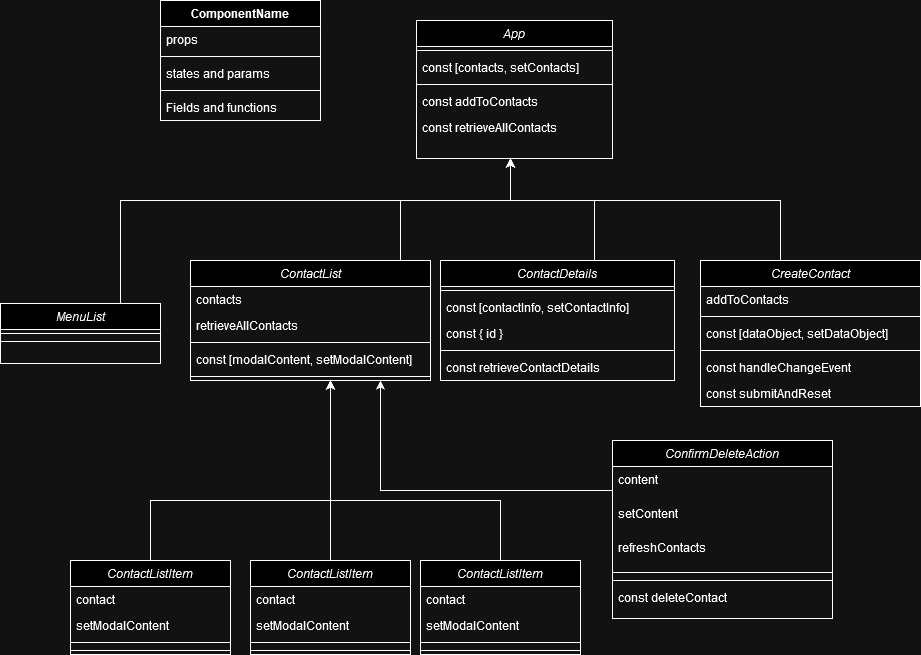

The diagram above was exported from draw.io. Its source (the exported page's mxGraphModel, read from the mxfile embedded in the PNG):
<mxGraphModel dx="2261" dy="774" grid="1" gridSize="10" guides="1" tooltips="1" connect="1" arrows="1" fold="1" page="1" pageScale="1" pageWidth="827" pageHeight="1169" math="0" shadow="0">
  <root>
    <mxCell id="WIyWlLk6GJQsqaUBKTNV-0" />
    <mxCell id="WIyWlLk6GJQsqaUBKTNV-1" parent="WIyWlLk6GJQsqaUBKTNV-0" />
    <mxCell id="zkfFHV4jXpPFQw0GAbJ--0" value="App" style="swimlane;fontStyle=2;align=center;verticalAlign=top;childLayout=stackLayout;horizontal=1;startSize=26;horizontalStack=0;resizeParent=1;resizeLast=0;collapsible=1;marginBottom=0;rounded=0;shadow=0;strokeWidth=1;" parent="WIyWlLk6GJQsqaUBKTNV-1" vertex="1">
      <mxGeometry x="316" y="30" width="196" height="138" as="geometry">
        <mxRectangle x="230" y="140" width="160" height="26" as="alternateBounds" />
      </mxGeometry>
    </mxCell>
    <mxCell id="OYnkGJoNF9ZU12kn89GX-24" value="" style="line;strokeWidth=1;fillColor=none;align=left;verticalAlign=middle;spacingTop=-1;spacingLeft=3;spacingRight=3;rotatable=0;labelPosition=right;points=[];portConstraint=eastwest;strokeColor=inherit;" vertex="1" parent="zkfFHV4jXpPFQw0GAbJ--0">
      <mxGeometry y="26" width="196" height="8" as="geometry" />
    </mxCell>
    <mxCell id="1z3AmAF0cF7y_BtIDkXV-24" value="const [contacts, setContacts]" style="text;strokeColor=none;fillColor=none;align=left;verticalAlign=top;spacingLeft=4;spacingRight=4;overflow=hidden;rotatable=0;points=[[0,0.5],[1,0.5]];portConstraint=eastwest;whiteSpace=wrap;html=1;" parent="zkfFHV4jXpPFQw0GAbJ--0" vertex="1">
      <mxGeometry y="34" width="196" height="26" as="geometry" />
    </mxCell>
    <mxCell id="zkfFHV4jXpPFQw0GAbJ--4" value="" style="line;html=1;strokeWidth=1;align=left;verticalAlign=middle;spacingTop=-1;spacingLeft=3;spacingRight=3;rotatable=0;labelPosition=right;points=[];portConstraint=eastwest;" parent="zkfFHV4jXpPFQw0GAbJ--0" vertex="1">
      <mxGeometry y="60" width="196" height="8" as="geometry" />
    </mxCell>
    <mxCell id="1z3AmAF0cF7y_BtIDkXV-26" value="const addToContacts" style="text;strokeColor=none;fillColor=none;align=left;verticalAlign=top;spacingLeft=4;spacingRight=4;overflow=hidden;rotatable=0;points=[[0,0.5],[1,0.5]];portConstraint=eastwest;whiteSpace=wrap;html=1;" parent="zkfFHV4jXpPFQw0GAbJ--0" vertex="1">
      <mxGeometry y="68" width="196" height="26" as="geometry" />
    </mxCell>
    <mxCell id="1z3AmAF0cF7y_BtIDkXV-32" value="const retrieveAllContacts" style="text;strokeColor=none;fillColor=none;align=left;verticalAlign=top;spacingLeft=4;spacingRight=4;overflow=hidden;rotatable=0;points=[[0,0.5],[1,0.5]];portConstraint=eastwest;whiteSpace=wrap;html=1;" parent="zkfFHV4jXpPFQw0GAbJ--0" vertex="1">
      <mxGeometry y="94" width="196" height="26" as="geometry" />
    </mxCell>
    <mxCell id="1z3AmAF0cF7y_BtIDkXV-3" style="edgeStyle=orthogonalEdgeStyle;rounded=0;orthogonalLoop=1;jettySize=auto;html=1;" parent="WIyWlLk6GJQsqaUBKTNV-1" source="1z3AmAF0cF7y_BtIDkXV-0" target="zkfFHV4jXpPFQw0GAbJ--0" edge="1">
      <mxGeometry relative="1" as="geometry">
        <Array as="points">
          <mxPoint x="20" y="210" />
          <mxPoint x="410" y="210" />
        </Array>
      </mxGeometry>
    </mxCell>
    <mxCell id="1z3AmAF0cF7y_BtIDkXV-0" value="MenuList" style="swimlane;fontStyle=2;align=center;verticalAlign=top;childLayout=stackLayout;horizontal=1;startSize=26;horizontalStack=0;resizeParent=1;resizeLast=0;collapsible=1;marginBottom=0;rounded=0;shadow=0;strokeWidth=1;" parent="WIyWlLk6GJQsqaUBKTNV-1" vertex="1">
      <mxGeometry x="-100" y="313" width="160" height="60" as="geometry">
        <mxRectangle x="230" y="140" width="160" height="26" as="alternateBounds" />
      </mxGeometry>
    </mxCell>
    <mxCell id="1z3AmAF0cF7y_BtIDkXV-2" value="" style="line;html=1;strokeWidth=1;align=left;verticalAlign=middle;spacingTop=-1;spacingLeft=3;spacingRight=3;rotatable=0;labelPosition=right;points=[];portConstraint=eastwest;" parent="1z3AmAF0cF7y_BtIDkXV-0" vertex="1">
      <mxGeometry y="26" width="160" height="8" as="geometry" />
    </mxCell>
    <mxCell id="OYnkGJoNF9ZU12kn89GX-33" value="" style="line;strokeWidth=1;fillColor=none;align=left;verticalAlign=middle;spacingTop=-1;spacingLeft=3;spacingRight=3;rotatable=0;labelPosition=right;points=[];portConstraint=eastwest;strokeColor=inherit;" vertex="1" parent="1z3AmAF0cF7y_BtIDkXV-0">
      <mxGeometry y="34" width="160" height="8" as="geometry" />
    </mxCell>
    <mxCell id="1z3AmAF0cF7y_BtIDkXV-7" style="edgeStyle=orthogonalEdgeStyle;rounded=0;orthogonalLoop=1;jettySize=auto;html=1;" parent="WIyWlLk6GJQsqaUBKTNV-1" source="1z3AmAF0cF7y_BtIDkXV-4" target="zkfFHV4jXpPFQw0GAbJ--0" edge="1">
      <mxGeometry relative="1" as="geometry">
        <Array as="points">
          <mxPoint x="300" y="210" />
          <mxPoint x="410" y="210" />
        </Array>
      </mxGeometry>
    </mxCell>
    <mxCell id="1z3AmAF0cF7y_BtIDkXV-4" value="ContactList" style="swimlane;fontStyle=2;align=center;verticalAlign=top;childLayout=stackLayout;horizontal=1;startSize=26;horizontalStack=0;resizeParent=1;resizeLast=0;collapsible=1;marginBottom=0;rounded=0;shadow=0;strokeWidth=1;" parent="WIyWlLk6GJQsqaUBKTNV-1" vertex="1">
      <mxGeometry x="90" y="270" width="240" height="120" as="geometry">
        <mxRectangle x="230" y="140" width="160" height="26" as="alternateBounds" />
      </mxGeometry>
    </mxCell>
    <mxCell id="1z3AmAF0cF7y_BtIDkXV-25" value="contacts" style="text;strokeColor=none;fillColor=none;align=left;verticalAlign=top;spacingLeft=4;spacingRight=4;overflow=hidden;rotatable=0;points=[[0,0.5],[1,0.5]];portConstraint=eastwest;whiteSpace=wrap;html=1;" parent="1z3AmAF0cF7y_BtIDkXV-4" vertex="1">
      <mxGeometry y="26" width="240" height="26" as="geometry" />
    </mxCell>
    <mxCell id="OYnkGJoNF9ZU12kn89GX-16" value="retrieveAllContacts" style="text;strokeColor=none;fillColor=none;align=left;verticalAlign=top;spacingLeft=4;spacingRight=4;overflow=hidden;rotatable=0;points=[[0,0.5],[1,0.5]];portConstraint=eastwest;whiteSpace=wrap;html=1;" vertex="1" parent="1z3AmAF0cF7y_BtIDkXV-4">
      <mxGeometry y="52" width="240" height="26" as="geometry" />
    </mxCell>
    <mxCell id="OYnkGJoNF9ZU12kn89GX-27" value="" style="line;strokeWidth=1;fillColor=none;align=left;verticalAlign=middle;spacingTop=-1;spacingLeft=3;spacingRight=3;rotatable=0;labelPosition=right;points=[];portConstraint=eastwest;strokeColor=inherit;" vertex="1" parent="1z3AmAF0cF7y_BtIDkXV-4">
      <mxGeometry y="78" width="240" height="8" as="geometry" />
    </mxCell>
    <mxCell id="OYnkGJoNF9ZU12kn89GX-28" value="const [modalContent, setModalContent]" style="text;strokeColor=none;fillColor=none;align=left;verticalAlign=top;spacingLeft=4;spacingRight=4;overflow=hidden;rotatable=0;points=[[0,0.5],[1,0.5]];portConstraint=eastwest;whiteSpace=wrap;html=1;" vertex="1" parent="1z3AmAF0cF7y_BtIDkXV-4">
      <mxGeometry y="86" width="240" height="26" as="geometry" />
    </mxCell>
    <mxCell id="1z3AmAF0cF7y_BtIDkXV-6" value="" style="line;html=1;strokeWidth=1;align=left;verticalAlign=middle;spacingTop=-1;spacingLeft=3;spacingRight=3;rotatable=0;labelPosition=right;points=[];portConstraint=eastwest;" parent="1z3AmAF0cF7y_BtIDkXV-4" vertex="1">
      <mxGeometry y="112" width="240" height="8" as="geometry" />
    </mxCell>
    <mxCell id="1z3AmAF0cF7y_BtIDkXV-11" style="edgeStyle=orthogonalEdgeStyle;rounded=0;orthogonalLoop=1;jettySize=auto;html=1;" parent="WIyWlLk6GJQsqaUBKTNV-1" source="1z3AmAF0cF7y_BtIDkXV-8" target="zkfFHV4jXpPFQw0GAbJ--0" edge="1">
      <mxGeometry relative="1" as="geometry">
        <Array as="points">
          <mxPoint x="494" y="210" />
          <mxPoint x="410" y="210" />
        </Array>
      </mxGeometry>
    </mxCell>
    <mxCell id="1z3AmAF0cF7y_BtIDkXV-8" value="ContactDetails" style="swimlane;fontStyle=2;align=center;verticalAlign=top;childLayout=stackLayout;horizontal=1;startSize=26;horizontalStack=0;resizeParent=1;resizeLast=0;collapsible=1;marginBottom=0;rounded=0;shadow=0;strokeWidth=1;" parent="WIyWlLk6GJQsqaUBKTNV-1" vertex="1">
      <mxGeometry x="340" y="270" width="234" height="120" as="geometry">
        <mxRectangle x="230" y="140" width="160" height="26" as="alternateBounds" />
      </mxGeometry>
    </mxCell>
    <mxCell id="OYnkGJoNF9ZU12kn89GX-25" value="" style="line;strokeWidth=1;fillColor=none;align=left;verticalAlign=middle;spacingTop=-1;spacingLeft=3;spacingRight=3;rotatable=0;labelPosition=right;points=[];portConstraint=eastwest;strokeColor=inherit;" vertex="1" parent="1z3AmAF0cF7y_BtIDkXV-8">
      <mxGeometry y="26" width="234" height="8" as="geometry" />
    </mxCell>
    <mxCell id="1z3AmAF0cF7y_BtIDkXV-29" value="const [contactInfo, setContactInfo]" style="text;strokeColor=none;fillColor=none;align=left;verticalAlign=top;spacingLeft=4;spacingRight=4;overflow=hidden;rotatable=0;points=[[0,0.5],[1,0.5]];portConstraint=eastwest;whiteSpace=wrap;html=1;" parent="1z3AmAF0cF7y_BtIDkXV-8" vertex="1">
      <mxGeometry y="34" width="234" height="26" as="geometry" />
    </mxCell>
    <mxCell id="OYnkGJoNF9ZU12kn89GX-1" value="const { id }" style="text;strokeColor=none;fillColor=none;align=left;verticalAlign=top;spacingLeft=4;spacingRight=4;overflow=hidden;rotatable=0;points=[[0,0.5],[1,0.5]];portConstraint=eastwest;whiteSpace=wrap;html=1;" vertex="1" parent="1z3AmAF0cF7y_BtIDkXV-8">
      <mxGeometry y="60" width="234" height="26" as="geometry" />
    </mxCell>
    <mxCell id="1z3AmAF0cF7y_BtIDkXV-10" value="" style="line;html=1;strokeWidth=1;align=left;verticalAlign=middle;spacingTop=-1;spacingLeft=3;spacingRight=3;rotatable=0;labelPosition=right;points=[];portConstraint=eastwest;" parent="1z3AmAF0cF7y_BtIDkXV-8" vertex="1">
      <mxGeometry y="86" width="234" height="8" as="geometry" />
    </mxCell>
    <mxCell id="1z3AmAF0cF7y_BtIDkXV-31" value="const retrieveContactDetails" style="text;strokeColor=none;fillColor=none;align=left;verticalAlign=top;spacingLeft=4;spacingRight=4;overflow=hidden;rotatable=0;points=[[0,0.5],[1,0.5]];portConstraint=eastwest;whiteSpace=wrap;html=1;" parent="1z3AmAF0cF7y_BtIDkXV-8" vertex="1">
      <mxGeometry y="94" width="234" height="26" as="geometry" />
    </mxCell>
    <mxCell id="1z3AmAF0cF7y_BtIDkXV-15" style="edgeStyle=orthogonalEdgeStyle;rounded=0;orthogonalLoop=1;jettySize=auto;html=1;" parent="WIyWlLk6GJQsqaUBKTNV-1" source="1z3AmAF0cF7y_BtIDkXV-12" target="zkfFHV4jXpPFQw0GAbJ--0" edge="1">
      <mxGeometry relative="1" as="geometry">
        <Array as="points">
          <mxPoint x="680" y="210" />
          <mxPoint x="410" y="210" />
        </Array>
      </mxGeometry>
    </mxCell>
    <mxCell id="1z3AmAF0cF7y_BtIDkXV-12" value="CreateContact" style="swimlane;fontStyle=2;align=center;verticalAlign=top;childLayout=stackLayout;horizontal=1;startSize=26;horizontalStack=0;resizeParent=1;resizeLast=0;collapsible=1;marginBottom=0;rounded=0;shadow=0;strokeWidth=1;" parent="WIyWlLk6GJQsqaUBKTNV-1" vertex="1">
      <mxGeometry x="600" y="270" width="220" height="146" as="geometry">
        <mxRectangle x="230" y="140" width="160" height="26" as="alternateBounds" />
      </mxGeometry>
    </mxCell>
    <mxCell id="1z3AmAF0cF7y_BtIDkXV-28" value="addToContacts" style="text;strokeColor=none;fillColor=none;align=left;verticalAlign=top;spacingLeft=4;spacingRight=4;overflow=hidden;rotatable=0;points=[[0,0.5],[1,0.5]];portConstraint=eastwest;whiteSpace=wrap;html=1;" parent="1z3AmAF0cF7y_BtIDkXV-12" vertex="1">
      <mxGeometry y="26" width="220" height="26" as="geometry" />
    </mxCell>
    <mxCell id="OYnkGJoNF9ZU12kn89GX-26" value="" style="line;strokeWidth=1;fillColor=none;align=left;verticalAlign=middle;spacingTop=-1;spacingLeft=3;spacingRight=3;rotatable=0;labelPosition=right;points=[];portConstraint=eastwest;strokeColor=inherit;" vertex="1" parent="1z3AmAF0cF7y_BtIDkXV-12">
      <mxGeometry y="52" width="220" height="8" as="geometry" />
    </mxCell>
    <mxCell id="1z3AmAF0cF7y_BtIDkXV-27" value="const [dataObject, setDataObject]" style="text;strokeColor=none;fillColor=none;align=left;verticalAlign=top;spacingLeft=4;spacingRight=4;overflow=hidden;rotatable=0;points=[[0,0.5],[1,0.5]];portConstraint=eastwest;whiteSpace=wrap;html=1;" parent="1z3AmAF0cF7y_BtIDkXV-12" vertex="1">
      <mxGeometry y="60" width="220" height="26" as="geometry" />
    </mxCell>
    <mxCell id="1z3AmAF0cF7y_BtIDkXV-14" value="" style="line;html=1;strokeWidth=1;align=left;verticalAlign=middle;spacingTop=-1;spacingLeft=3;spacingRight=3;rotatable=0;labelPosition=right;points=[];portConstraint=eastwest;" parent="1z3AmAF0cF7y_BtIDkXV-12" vertex="1">
      <mxGeometry y="86" width="220" height="8" as="geometry" />
    </mxCell>
    <mxCell id="OYnkGJoNF9ZU12kn89GX-0" value="const handleChangeEvent" style="text;strokeColor=none;fillColor=none;align=left;verticalAlign=top;spacingLeft=4;spacingRight=4;overflow=hidden;rotatable=0;points=[[0,0.5],[1,0.5]];portConstraint=eastwest;whiteSpace=wrap;html=1;" vertex="1" parent="1z3AmAF0cF7y_BtIDkXV-12">
      <mxGeometry y="94" width="220" height="26" as="geometry" />
    </mxCell>
    <mxCell id="1z3AmAF0cF7y_BtIDkXV-34" value="const submitAndReset" style="text;strokeColor=none;fillColor=none;align=left;verticalAlign=top;spacingLeft=4;spacingRight=4;overflow=hidden;rotatable=0;points=[[0,0.5],[1,0.5]];portConstraint=eastwest;whiteSpace=wrap;html=1;" parent="1z3AmAF0cF7y_BtIDkXV-12" vertex="1">
      <mxGeometry y="120" width="220" height="26" as="geometry" />
    </mxCell>
    <mxCell id="1z3AmAF0cF7y_BtIDkXV-18" style="edgeStyle=orthogonalEdgeStyle;rounded=0;orthogonalLoop=1;jettySize=auto;html=1;" parent="WIyWlLk6GJQsqaUBKTNV-1" source="1z3AmAF0cF7y_BtIDkXV-16" target="1z3AmAF0cF7y_BtIDkXV-4" edge="1">
      <mxGeometry relative="1" as="geometry">
        <Array as="points">
          <mxPoint x="50" y="510" />
          <mxPoint x="230" y="510" />
        </Array>
      </mxGeometry>
    </mxCell>
    <mxCell id="1z3AmAF0cF7y_BtIDkXV-16" value="ContactListItem" style="swimlane;fontStyle=2;align=center;verticalAlign=top;childLayout=stackLayout;horizontal=1;startSize=26;horizontalStack=0;resizeParent=1;resizeLast=0;collapsible=1;marginBottom=0;rounded=0;shadow=0;strokeWidth=1;" parent="WIyWlLk6GJQsqaUBKTNV-1" vertex="1">
      <mxGeometry x="-30" y="570" width="160" height="94" as="geometry">
        <mxRectangle x="230" y="140" width="160" height="26" as="alternateBounds" />
      </mxGeometry>
    </mxCell>
    <mxCell id="1z3AmAF0cF7y_BtIDkXV-33" value="contact" style="text;strokeColor=none;fillColor=none;align=left;verticalAlign=top;spacingLeft=4;spacingRight=4;overflow=hidden;rotatable=0;points=[[0,0.5],[1,0.5]];portConstraint=eastwest;whiteSpace=wrap;html=1;" parent="1z3AmAF0cF7y_BtIDkXV-16" vertex="1">
      <mxGeometry y="26" width="160" height="26" as="geometry" />
    </mxCell>
    <mxCell id="OYnkGJoNF9ZU12kn89GX-17" value="setModalContent" style="text;strokeColor=none;fillColor=none;align=left;verticalAlign=top;spacingLeft=4;spacingRight=4;overflow=hidden;rotatable=0;points=[[0,0.5],[1,0.5]];portConstraint=eastwest;whiteSpace=wrap;html=1;" vertex="1" parent="1z3AmAF0cF7y_BtIDkXV-16">
      <mxGeometry y="52" width="160" height="26" as="geometry" />
    </mxCell>
    <mxCell id="OYnkGJoNF9ZU12kn89GX-32" value="" style="line;strokeWidth=1;fillColor=none;align=left;verticalAlign=middle;spacingTop=-1;spacingLeft=3;spacingRight=3;rotatable=0;labelPosition=right;points=[];portConstraint=eastwest;strokeColor=inherit;" vertex="1" parent="1z3AmAF0cF7y_BtIDkXV-16">
      <mxGeometry y="78" width="160" height="8" as="geometry" />
    </mxCell>
    <mxCell id="1z3AmAF0cF7y_BtIDkXV-17" value="" style="line;html=1;strokeWidth=1;align=left;verticalAlign=middle;spacingTop=-1;spacingLeft=3;spacingRight=3;rotatable=0;labelPosition=right;points=[];portConstraint=eastwest;" parent="1z3AmAF0cF7y_BtIDkXV-16" vertex="1">
      <mxGeometry y="86" width="160" height="8" as="geometry" />
    </mxCell>
    <mxCell id="1z3AmAF0cF7y_BtIDkXV-20" value="ComponentName" style="swimlane;fontStyle=1;align=center;verticalAlign=top;childLayout=stackLayout;horizontal=1;startSize=26;horizontalStack=0;resizeParent=1;resizeParentMax=0;resizeLast=0;collapsible=1;marginBottom=0;whiteSpace=wrap;html=1;" parent="WIyWlLk6GJQsqaUBKTNV-1" vertex="1">
      <mxGeometry x="60" y="10" width="160" height="120" as="geometry" />
    </mxCell>
    <mxCell id="1z3AmAF0cF7y_BtIDkXV-21" value="props" style="text;strokeColor=none;fillColor=none;align=left;verticalAlign=top;spacingLeft=4;spacingRight=4;overflow=hidden;rotatable=0;points=[[0,0.5],[1,0.5]];portConstraint=eastwest;whiteSpace=wrap;html=1;" parent="1z3AmAF0cF7y_BtIDkXV-20" vertex="1">
      <mxGeometry y="26" width="160" height="26" as="geometry" />
    </mxCell>
    <mxCell id="1z3AmAF0cF7y_BtIDkXV-22" value="" style="line;strokeWidth=1;fillColor=none;align=left;verticalAlign=middle;spacingTop=-1;spacingLeft=3;spacingRight=3;rotatable=0;labelPosition=right;points=[];portConstraint=eastwest;strokeColor=inherit;" parent="1z3AmAF0cF7y_BtIDkXV-20" vertex="1">
      <mxGeometry y="52" width="160" height="8" as="geometry" />
    </mxCell>
    <mxCell id="OYnkGJoNF9ZU12kn89GX-22" value="states and params" style="text;strokeColor=none;fillColor=none;align=left;verticalAlign=top;spacingLeft=4;spacingRight=4;overflow=hidden;rotatable=0;points=[[0,0.5],[1,0.5]];portConstraint=eastwest;whiteSpace=wrap;html=1;" vertex="1" parent="1z3AmAF0cF7y_BtIDkXV-20">
      <mxGeometry y="60" width="160" height="26" as="geometry" />
    </mxCell>
    <mxCell id="OYnkGJoNF9ZU12kn89GX-23" value="" style="line;strokeWidth=1;fillColor=none;align=left;verticalAlign=middle;spacingTop=-1;spacingLeft=3;spacingRight=3;rotatable=0;labelPosition=right;points=[];portConstraint=eastwest;strokeColor=inherit;" vertex="1" parent="1z3AmAF0cF7y_BtIDkXV-20">
      <mxGeometry y="86" width="160" height="8" as="geometry" />
    </mxCell>
    <mxCell id="1z3AmAF0cF7y_BtIDkXV-23" value="Fields and functions" style="text;strokeColor=none;fillColor=none;align=left;verticalAlign=top;spacingLeft=4;spacingRight=4;overflow=hidden;rotatable=0;points=[[0,0.5],[1,0.5]];portConstraint=eastwest;whiteSpace=wrap;html=1;" parent="1z3AmAF0cF7y_BtIDkXV-20" vertex="1">
      <mxGeometry y="94" width="160" height="26" as="geometry" />
    </mxCell>
    <mxCell id="OYnkGJoNF9ZU12kn89GX-5" style="edgeStyle=orthogonalEdgeStyle;rounded=0;orthogonalLoop=1;jettySize=auto;html=1;" edge="1" parent="WIyWlLk6GJQsqaUBKTNV-1" source="OYnkGJoNF9ZU12kn89GX-2" target="1z3AmAF0cF7y_BtIDkXV-4">
      <mxGeometry relative="1" as="geometry">
        <Array as="points">
          <mxPoint x="230" y="440" />
          <mxPoint x="230" y="440" />
        </Array>
      </mxGeometry>
    </mxCell>
    <mxCell id="OYnkGJoNF9ZU12kn89GX-2" value="ContactListItem" style="swimlane;fontStyle=2;align=center;verticalAlign=top;childLayout=stackLayout;horizontal=1;startSize=26;horizontalStack=0;resizeParent=1;resizeLast=0;collapsible=1;marginBottom=0;rounded=0;shadow=0;strokeWidth=1;" vertex="1" parent="WIyWlLk6GJQsqaUBKTNV-1">
      <mxGeometry x="150" y="570" width="160" height="94" as="geometry">
        <mxRectangle x="230" y="140" width="160" height="26" as="alternateBounds" />
      </mxGeometry>
    </mxCell>
    <mxCell id="OYnkGJoNF9ZU12kn89GX-3" value="contact" style="text;strokeColor=none;fillColor=none;align=left;verticalAlign=top;spacingLeft=4;spacingRight=4;overflow=hidden;rotatable=0;points=[[0,0.5],[1,0.5]];portConstraint=eastwest;whiteSpace=wrap;html=1;" vertex="1" parent="OYnkGJoNF9ZU12kn89GX-2">
      <mxGeometry y="26" width="160" height="26" as="geometry" />
    </mxCell>
    <mxCell id="OYnkGJoNF9ZU12kn89GX-18" value="setModalContent" style="text;strokeColor=none;fillColor=none;align=left;verticalAlign=top;spacingLeft=4;spacingRight=4;overflow=hidden;rotatable=0;points=[[0,0.5],[1,0.5]];portConstraint=eastwest;whiteSpace=wrap;html=1;" vertex="1" parent="OYnkGJoNF9ZU12kn89GX-2">
      <mxGeometry y="52" width="160" height="26" as="geometry" />
    </mxCell>
    <mxCell id="OYnkGJoNF9ZU12kn89GX-30" value="" style="line;strokeWidth=1;fillColor=none;align=left;verticalAlign=middle;spacingTop=-1;spacingLeft=3;spacingRight=3;rotatable=0;labelPosition=right;points=[];portConstraint=eastwest;strokeColor=inherit;" vertex="1" parent="OYnkGJoNF9ZU12kn89GX-2">
      <mxGeometry y="78" width="160" height="8" as="geometry" />
    </mxCell>
    <mxCell id="OYnkGJoNF9ZU12kn89GX-4" value="" style="line;html=1;strokeWidth=1;align=left;verticalAlign=middle;spacingTop=-1;spacingLeft=3;spacingRight=3;rotatable=0;labelPosition=right;points=[];portConstraint=eastwest;" vertex="1" parent="OYnkGJoNF9ZU12kn89GX-2">
      <mxGeometry y="86" width="160" height="8" as="geometry" />
    </mxCell>
    <mxCell id="OYnkGJoNF9ZU12kn89GX-9" style="edgeStyle=orthogonalEdgeStyle;rounded=0;orthogonalLoop=1;jettySize=auto;html=1;" edge="1" parent="WIyWlLk6GJQsqaUBKTNV-1" source="OYnkGJoNF9ZU12kn89GX-6" target="1z3AmAF0cF7y_BtIDkXV-4">
      <mxGeometry relative="1" as="geometry">
        <Array as="points">
          <mxPoint x="400" y="510" />
          <mxPoint x="230" y="510" />
        </Array>
      </mxGeometry>
    </mxCell>
    <mxCell id="OYnkGJoNF9ZU12kn89GX-6" value="ContactListItem" style="swimlane;fontStyle=2;align=center;verticalAlign=top;childLayout=stackLayout;horizontal=1;startSize=26;horizontalStack=0;resizeParent=1;resizeLast=0;collapsible=1;marginBottom=0;rounded=0;shadow=0;strokeWidth=1;" vertex="1" parent="WIyWlLk6GJQsqaUBKTNV-1">
      <mxGeometry x="320" y="570" width="160" height="94" as="geometry">
        <mxRectangle x="230" y="140" width="160" height="26" as="alternateBounds" />
      </mxGeometry>
    </mxCell>
    <mxCell id="OYnkGJoNF9ZU12kn89GX-7" value="contact" style="text;strokeColor=none;fillColor=none;align=left;verticalAlign=top;spacingLeft=4;spacingRight=4;overflow=hidden;rotatable=0;points=[[0,0.5],[1,0.5]];portConstraint=eastwest;whiteSpace=wrap;html=1;" vertex="1" parent="OYnkGJoNF9ZU12kn89GX-6">
      <mxGeometry y="26" width="160" height="26" as="geometry" />
    </mxCell>
    <mxCell id="OYnkGJoNF9ZU12kn89GX-19" value="setModalContent" style="text;strokeColor=none;fillColor=none;align=left;verticalAlign=top;spacingLeft=4;spacingRight=4;overflow=hidden;rotatable=0;points=[[0,0.5],[1,0.5]];portConstraint=eastwest;whiteSpace=wrap;html=1;" vertex="1" parent="OYnkGJoNF9ZU12kn89GX-6">
      <mxGeometry y="52" width="160" height="26" as="geometry" />
    </mxCell>
    <mxCell id="OYnkGJoNF9ZU12kn89GX-31" value="" style="line;strokeWidth=1;fillColor=none;align=left;verticalAlign=middle;spacingTop=-1;spacingLeft=3;spacingRight=3;rotatable=0;labelPosition=right;points=[];portConstraint=eastwest;strokeColor=inherit;" vertex="1" parent="OYnkGJoNF9ZU12kn89GX-6">
      <mxGeometry y="78" width="160" height="8" as="geometry" />
    </mxCell>
    <mxCell id="OYnkGJoNF9ZU12kn89GX-8" value="" style="line;html=1;strokeWidth=1;align=left;verticalAlign=middle;spacingTop=-1;spacingLeft=3;spacingRight=3;rotatable=0;labelPosition=right;points=[];portConstraint=eastwest;" vertex="1" parent="OYnkGJoNF9ZU12kn89GX-6">
      <mxGeometry y="86" width="160" height="8" as="geometry" />
    </mxCell>
    <mxCell id="OYnkGJoNF9ZU12kn89GX-14" style="edgeStyle=orthogonalEdgeStyle;rounded=0;orthogonalLoop=1;jettySize=auto;html=1;" edge="1" parent="WIyWlLk6GJQsqaUBKTNV-1" source="OYnkGJoNF9ZU12kn89GX-10" target="1z3AmAF0cF7y_BtIDkXV-4">
      <mxGeometry relative="1" as="geometry">
        <Array as="points">
          <mxPoint x="622" y="500" />
          <mxPoint x="280" y="500" />
        </Array>
      </mxGeometry>
    </mxCell>
    <mxCell id="OYnkGJoNF9ZU12kn89GX-10" value="ConfirmDeleteAction" style="swimlane;fontStyle=2;align=center;verticalAlign=top;childLayout=stackLayout;horizontal=1;startSize=26;horizontalStack=0;resizeParent=1;resizeLast=0;collapsible=1;marginBottom=0;rounded=0;shadow=0;strokeWidth=1;" vertex="1" parent="WIyWlLk6GJQsqaUBKTNV-1">
      <mxGeometry x="512" y="450" width="220" height="178" as="geometry">
        <mxRectangle x="230" y="140" width="160" height="26" as="alternateBounds" />
      </mxGeometry>
    </mxCell>
    <mxCell id="OYnkGJoNF9ZU12kn89GX-11" value="content" style="text;strokeColor=none;fillColor=none;align=left;verticalAlign=top;spacingLeft=4;spacingRight=4;overflow=hidden;rotatable=0;points=[[0,0.5],[1,0.5]];portConstraint=eastwest;whiteSpace=wrap;html=1;" vertex="1" parent="OYnkGJoNF9ZU12kn89GX-10">
      <mxGeometry y="26" width="220" height="34" as="geometry" />
    </mxCell>
    <mxCell id="OYnkGJoNF9ZU12kn89GX-20" value="setContent" style="text;strokeColor=none;fillColor=none;align=left;verticalAlign=top;spacingLeft=4;spacingRight=4;overflow=hidden;rotatable=0;points=[[0,0.5],[1,0.5]];portConstraint=eastwest;whiteSpace=wrap;html=1;" vertex="1" parent="OYnkGJoNF9ZU12kn89GX-10">
      <mxGeometry y="60" width="220" height="34" as="geometry" />
    </mxCell>
    <mxCell id="OYnkGJoNF9ZU12kn89GX-21" value="refreshContacts" style="text;strokeColor=none;fillColor=none;align=left;verticalAlign=top;spacingLeft=4;spacingRight=4;overflow=hidden;rotatable=0;points=[[0,0.5],[1,0.5]];portConstraint=eastwest;whiteSpace=wrap;html=1;" vertex="1" parent="OYnkGJoNF9ZU12kn89GX-10">
      <mxGeometry y="94" width="220" height="34" as="geometry" />
    </mxCell>
    <mxCell id="OYnkGJoNF9ZU12kn89GX-29" value="" style="line;strokeWidth=1;fillColor=none;align=left;verticalAlign=middle;spacingTop=-1;spacingLeft=3;spacingRight=3;rotatable=0;labelPosition=right;points=[];portConstraint=eastwest;strokeColor=inherit;" vertex="1" parent="OYnkGJoNF9ZU12kn89GX-10">
      <mxGeometry y="128" width="220" height="8" as="geometry" />
    </mxCell>
    <mxCell id="OYnkGJoNF9ZU12kn89GX-12" value="" style="line;html=1;strokeWidth=1;align=left;verticalAlign=middle;spacingTop=-1;spacingLeft=3;spacingRight=3;rotatable=0;labelPosition=right;points=[];portConstraint=eastwest;" vertex="1" parent="OYnkGJoNF9ZU12kn89GX-10">
      <mxGeometry y="136" width="220" height="8" as="geometry" />
    </mxCell>
    <mxCell id="OYnkGJoNF9ZU12kn89GX-15" value="const deleteContact" style="text;strokeColor=none;fillColor=none;align=left;verticalAlign=top;spacingLeft=4;spacingRight=4;overflow=hidden;rotatable=0;points=[[0,0.5],[1,0.5]];portConstraint=eastwest;whiteSpace=wrap;html=1;" vertex="1" parent="OYnkGJoNF9ZU12kn89GX-10">
      <mxGeometry y="144" width="220" height="34" as="geometry" />
    </mxCell>
  </root>
</mxGraphModel>